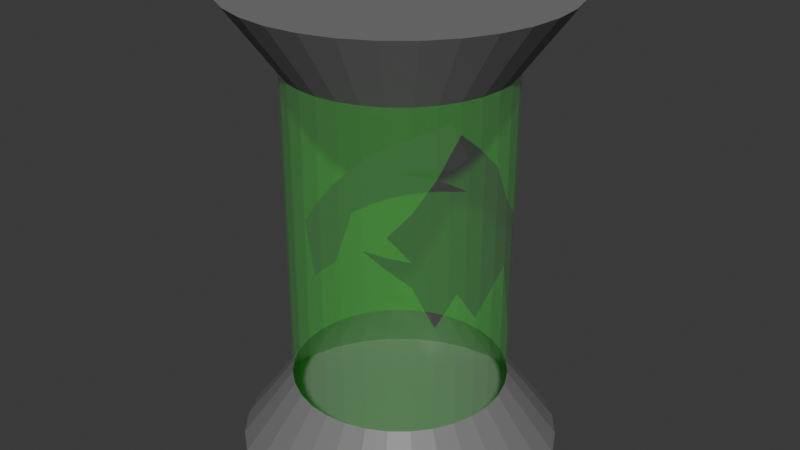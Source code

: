 # Source: BrokenVat.blend  (saved by Blender 4.3.34; exported with 4.5.12 LTS)
import bpy
from mathutils import Matrix  # noqa: F401  (used for matrix-valued properties, if any)

bpy.ops.wm.read_factory_settings(use_empty=True)
scene = bpy.context.scene
scene.name = 'Scene'

# ---- collections
col_collection = bpy.data.collections.new('Collection'); scene.collection.children.link(col_collection)

# ---- materials (node trees are filled in below, after node groups)
mat_glass = bpy.data.materials.new('Glass')
mat_metal = bpy.data.materials.new('Metal')

# ---- material node trees
mat_glass.use_nodes = True; mat_glass.node_tree.nodes.clear()
_N = mat_glass.node_tree.nodes; _L = mat_glass.node_tree.links
n0 = _N.new('ShaderNodeBsdfPrincipled'); n0.name = 'Principled BSDF'; n0.location = (10, 300)
n0.inputs[0].default_value = (0.05617, 0.8002, 0.04476, 1.0)
n0.inputs[2].default_value = 1.0
n0.inputs[4].default_value = 0.1969
n1 = _N.new('ShaderNodeOutputMaterial'); n1.name = 'Material Output'; n1.location = (300, 300)
_L.new(n0.outputs[0], n1.inputs[0])
n1.is_active_output = True
mat_metal.use_nodes = True; mat_metal.node_tree.nodes.clear()
_N = mat_metal.node_tree.nodes; _L = mat_metal.node_tree.links
n0 = _N.new('ShaderNodeBsdfPrincipled'); n0.name = 'Principled BSDF'; n0.location = (10, 300)
n0.inputs[0].default_value = (0.2025, 0.2025, 0.2025, 1.0)
n1 = _N.new('ShaderNodeOutputMaterial'); n1.name = 'Material Output'; n1.location = (300, 300)
_L.new(n0.outputs[0], n1.inputs[0])
n1.is_active_output = True

# ---- world
world_world = bpy.data.worlds.new('World'); scene.world = world_world
world_world.use_nodes = True; world_world.node_tree.nodes.clear()
_N = world_world.node_tree.nodes; _L = world_world.node_tree.links
n0 = _N.new('ShaderNodeOutputWorld'); n0.name = 'World Output'; n0.location = (300, 300)
n1 = _N.new('ShaderNodeBackground'); n1.name = 'Background'; n1.location = (10, 300)
n1.inputs[0].default_value = (0.05088, 0.05088, 0.05088, 1.0)
_L.new(n1.outputs[0], n0.inputs[0])
n0.is_active_output = True
world_world.color = (0.05088, 0.05088, 0.05088)
world_world.sun_shadow_jitter_overblur = 0.0

# ---- meshes
me_cylinder = bpy.data.meshes.new('Cylinder')
me_cylinder.from_pydata([(0.0, 1.0, -1.0), (0.0, 1.0, 1.0), (0.1951, 0.9808, -1.0), (0.1951, 0.9808, 1.0), (0.3827, 0.9239, -1.0), (0.3827, 0.9239, 1.0), (0.5556, 0.8315, -1.0), (0.5556, 0.8315, 1.0), (0.7071, 0.7071, -1.0), (0.7071, 0.7071, 1.0), (0.8315, 0.5556, -1.0), (0.8315, 0.5556, 1.0), (0.9239, 0.3827, -1.0), (0.9239, 0.3827, 1.0), (0.9808, 0.1951, -1.0), (0.9808, 0.1951, 1.0), (1.0, 0.0, -1.0), (1.0, 0.0, 1.0), (0.9808, -0.1951, -1.0), (0.9808, -0.1951, 1.0), (0.9239, -0.3827, -1.0), (0.9239, -0.3827, 1.0), (0.8315, -0.5556, -1.0), (0.8315, -0.5556, 1.0), (0.7071, -0.7071, -1.0), (0.7071, -0.7071, 1.0), (0.5556, -0.8315, -1.0), (0.5556, -0.8315, 1.0), (0.3827, -0.9239, -1.0), (0.3827, -0.9239, 1.0), (0.1951, -0.9808, -1.0), (0.1951, -0.9808, 1.0), (0.0, -1.0, -1.0), (0.0, -1.0, 1.0), (-0.1951, -0.9808, -1.0), (-0.1951, -0.9808, 1.0), (-0.3827, -0.9239, -1.0), (-0.3827, -0.9239, 1.0), (-0.5556, -0.8315, -1.0), (-0.5556, -0.8315, 1.0), (-0.7071, -0.7071, -1.0), (-0.7071, -0.7071, 1.0), (-0.8315, -0.5556, -1.0), (-0.8315, -0.5556, 1.0), (-0.9239, -0.3827, -1.0), (-0.9239, -0.3827, 1.0), (-0.9808, -0.1951, -1.0), (-0.9808, -0.1951, 1.0), (-1.0, 0.0, -1.0), (-1.0, 0.0, 1.0), (-0.9808, 0.1951, -1.0), (-0.9808, 0.1951, 1.0), (-0.9239, 0.3827, -1.0), (-0.9239, 0.3827, 1.0), (-0.8315, 0.5556, -1.0), (-0.8315, 0.5556, 1.0), (-0.7071, 0.7071, -1.0), (-0.7071, 0.7071, 1.0), (-0.5556, 0.8315, -1.0), (-0.5556, 0.8315, 1.0), (-0.3827, 0.9239, -1.0), (-0.3827, 0.9239, 1.0), (-0.1951, 0.9808, -1.0), (-0.1951, 0.9808, 1.0), (3.954e-09, 0.6734, -0.6908), (3.954e-09, 0.6734, 0.6908), (0.1314, 0.6605, 0.6908), (0.1314, 0.6605, -0.6908), (0.2577, 0.6222, 0.6908), (0.2577, 0.6222, -0.6908), (0.3741, 0.5599, 0.6908), (0.3741, 0.5599, -0.6908), (0.4762, 0.4762, 0.6908), (0.4762, 0.4762, -0.6908), (0.5599, 0.3741, 0.6908), (0.5599, 0.3741, -0.6908), (0.6222, 0.2577, 0.6908), (0.6222, 0.2577, -0.6908), (0.6605, 0.1314, 0.6908), (0.6605, 0.1314, -0.6908), (0.6734, 6.083e-10, 0.6908), (0.6734, 6.083e-10, -0.6908), (0.6605, -0.1314, 0.6908), (0.6605, -0.1314, -0.6908), (0.6222, -0.2577, 0.6908), (0.6222, -0.2577, -0.6908), (0.5599, -0.3741, 0.6908), (0.5599, -0.3741, -0.6908), (0.4762, -0.4762, 0.6908), (0.4762, -0.4762, -0.6908), (0.3741, -0.5599, 0.6908), (0.3741, -0.5599, -0.6908), (0.2577, -0.6222, 0.6908), (0.2577, -0.6222, -0.6908), (0.1314, -0.6605, 0.6908), (0.1314, -0.6605, -0.6908), (3.954e-09, -0.6734, 0.6908), (3.954e-09, -0.6734, -0.6908), (-0.1314, -0.6605, 0.6908), (-0.1314, -0.6605, -0.6908), (-0.2577, -0.6222, 0.6908), (-0.2577, -0.6222, -0.6908), (-0.3741, -0.5599, 0.6908), (-0.3741, -0.5599, -0.6908), (-0.4762, -0.4762, 0.6908), (-0.4762, -0.4762, -0.6908), (-0.5599, -0.3741, 0.6908), (-0.5599, -0.3741, -0.6908), (-0.6222, -0.2577, 0.6908), (-0.6222, -0.2577, -0.6908), (-0.6605, -0.1314, 0.6908), (-0.6605, -0.1314, -0.6908), (-0.6734, 6.083e-10, 0.6908), (-0.6734, 6.083e-10, -0.6908), (-0.6605, 0.1314, 0.6908), (-0.6605, 0.1314, -0.6908), (-0.6222, 0.2577, 0.6908), (-0.6222, 0.2577, -0.6908), (-0.5599, 0.3741, 0.6908), (-0.5599, 0.3741, -0.6908), (-0.4762, 0.4762, 0.6908), (-0.4762, 0.4762, -0.6908), (-0.3741, 0.5599, 0.6908), (-0.3741, 0.5599, -0.6908), (-0.2577, 0.6222, 0.6908), (-0.2577, 0.6222, -0.6908), (-0.1314, 0.6605, 0.6908), (-0.1314, 0.6605, -0.6908), (-0.5599, 0.3741, 0.1112), (-0.5599, 0.3741, -0.1244), (-0.6734, 6.083e-10, -0.03992), (-0.6734, 6.083e-10, -0.3868), (-0.1314, 0.6605, 0.2861), (-0.1314, 0.6605, 0.05689), (-0.1314, 0.6605, -0.009856), (-0.1314, 0.6605, -0.0446), (-0.4762, 0.4762, 0.1511), (-0.4762, 0.4762, 0.01636), (-0.4762, 0.4762, -0.1022), (-0.6605, 0.1314, 0.01377), (-0.6605, 0.1314, -0.3763), (3.954e-09, 0.6734, -0.02071), (3.954e-09, 0.6734, 0.1356), (-0.3741, 0.5599, 0.1829), (-0.3741, 0.5599, 0.02585), (-0.3741, 0.5599, 0.007139), (-0.3741, 0.5599, -0.08137), (-0.6222, 0.2577, 0.06486), (-0.6222, 0.2577, -0.1507), (-0.6605, -0.1314, -0.09442), (-0.2577, 0.6222, 0.2315), (-0.2577, 0.6222, 0.03578), (-0.2577, 0.6222, -0.002966), (-0.2577, 0.6222, -0.06116), (-0.6681, -0.05403, -0.3934), (0.5599, -0.3741, 0.4086), (0.5599, -0.3741, -0.2156), (0.6734, 6.083e-10, 0.3979), (0.6734, 6.083e-10, -0.1213), (0.5599, 0.3741, 0.02409), (0.4762, -0.4762, 0.2792), (0.4762, -0.4762, 0.07991), (0.4762, -0.4762, -0.02481), (0.6605, -0.1314, 0.4897), (0.6605, -0.1314, -0.2216), (0.6222, 0.2577, 0.1245), (0.6222, 0.2577, -0.4038), (0.3741, -0.5599, 0.1847), (0.3741, -0.5599, 0.09984), (0.3741, -0.5599, 0.04689), (0.6222, -0.2577, 0.5683), (0.6222, -0.2577, -0.08258), (0.6605, 0.1314, 0.2226), (0.6605, 0.1314, -0.06486), (0.2577, -0.6222, 0.1195)], [], [(65, 1, 3, 66), (66, 3, 5, 68), (68, 5, 7, 70), (70, 7, 9, 72), (72, 9, 11, 74), (74, 11, 13, 76), (76, 13, 15, 78), (78, 15, 17, 80), (80, 17, 19, 82), (82, 19, 21, 84), (84, 21, 23, 86), (86, 23, 25, 88), (88, 25, 27, 90), (90, 27, 29, 92), (92, 29, 31, 94), (94, 31, 33, 96), (96, 33, 35, 98), (98, 35, 37, 100), (100, 37, 39, 102), (102, 39, 41, 104), (104, 41, 43, 106), (106, 43, 45, 108), (108, 45, 47, 110), (110, 47, 49, 112), (112, 49, 51, 114), (114, 51, 53, 116), (116, 53, 55, 118), (118, 55, 57, 120), (120, 57, 59, 122), (122, 59, 61, 124), (3, 1, 63, 61, 59, 57, 55, 53, 51, 49, 47, 45, 43, 41, 39, 37, 35, 33, 31, 29, 27, 25, 23, 21, 19, 17, 15, 13, 11, 9, 7, 5), (124, 61, 63, 126), (126, 63, 1, 65), (0, 2, 4, 6, 8, 10, 12, 14, 16, 18, 20, 22, 24, 26, 28, 30, 32, 34, 36, 38, 40, 42, 44, 46, 48, 50, 52, 54, 56, 58, 60, 62), (62, 127, 64, 0), (127, 135, 141, 64), (60, 125, 127, 62), (125, 153, 135, 127), (58, 123, 125, 60), (123, 146, 153, 125), (56, 121, 123, 58), (121, 138, 146, 123), (54, 119, 121, 56), (119, 129, 138, 121), (52, 117, 119, 54), (117, 148, 129, 119), (50, 115, 117, 52), (115, 140, 148, 117), (48, 113, 115, 50), (113, 131, 140, 115), (46, 111, 113, 48), (111, 149, 154, 131, 113), (44, 109, 111, 46), (109, 108, 110, 149, 111), (42, 107, 109, 44), (107, 106, 108, 109), (40, 105, 107, 42), (105, 104, 106, 107), (38, 103, 105, 40), (103, 102, 104, 105), (36, 101, 103, 38), (101, 100, 102, 103), (34, 99, 101, 36), (99, 98, 100, 101), (32, 97, 99, 34), (97, 96, 98, 99), (30, 95, 97, 32), (95, 94, 96, 97), (28, 93, 95, 30), (93, 174, 92, 94, 95), (26, 91, 93, 28), (91, 169, 174, 93), (24, 89, 91, 26), (89, 162, 169, 91), (22, 87, 89, 24), (87, 156, 162, 89), (20, 85, 87, 22), (85, 171, 156, 87), (18, 83, 85, 20), (83, 164, 171, 85), (16, 81, 83, 18), (81, 158, 164, 83), (14, 79, 81, 16), (79, 173, 158, 81), (12, 77, 79, 14), (77, 166, 173, 79), (10, 75, 77, 12), (75, 159, 166, 77), (8, 73, 75, 10), (73, 72, 74, 159, 75), (6, 71, 73, 8), (71, 70, 72, 73), (4, 69, 71, 6), (69, 68, 70, 71), (2, 67, 69, 4), (67, 66, 68, 69), (0, 64, 67, 2), (64, 141, 142, 65, 66, 67), (167, 160, 88, 90), (168, 161, 167), (139, 130, 112, 114), (145, 137, 144), (163, 157, 80, 82), (143, 136, 120, 122), (130, 149, 110, 112), (168, 167, 90, 92, 174), (136, 128, 118, 120), (134, 133, 142, 141), (142, 132, 126, 65), (170, 163, 82, 84), (128, 147, 116, 118), (165, 159, 74, 76), (134, 152, 151, 133), (132, 150, 124, 126), (155, 170, 84, 86), (147, 139, 114, 116), (152, 145, 144, 151), (150, 143, 122, 124), (157, 172, 78, 80), (160, 155, 86, 88), (172, 165, 76, 78)])
me_cylinder.polygons.foreach_set('material_index', [1, 1, 1, 1, 1, 1, 1, 1, 1, 1, 1, 1, 1, 1, 1, 1, 1, 1, 1, 1, 1, 1, 1, 1, 1, 1, 1, 1, 1, 1, 1, 1, 1, 1, 1, 0, 1, 0, 1, 0, 1, 0, 1, 0, 1, 0, 1, 0, 1, 0, 1, 0, 1, 0, 1, 0, 1, 0, 1, 0, 1, 0, 1, 0, 1, 0, 1, 0, 1, 0, 1, 0, 1, 0, 1, 0, 1, 0, 1, 0, 1, 0, 1, 0, 1, 0, 1, 0, 1, 0, 1, 0, 1, 0, 1, 0, 1, 0, 0, 0, 0, 0, 0, 0, 0, 0, 0, 0, 0, 0, 0, 0, 0, 0, 0, 0, 0, 0, 0, 0, 0])
_uv = me_cylinder.uv_layers.new(name='UVMap')
_uv.uv.foreach_set('vector', [1.0, 0.8333, 1.0, 1.0, 0.9688, 1.0, 0.9688, 0.8333, 0.9688, 0.8333, 0.9688, 1.0, 0.9375, 1.0, 0.9375, 0.8333, 0.9375, 0.8333, 0.9375, 1.0, 0.9062, 1.0, 0.9062, 0.8333, 0.9062, 0.8333, 0.9062, 1.0, 0.875, 1.0, 0.875, 0.8333, 0.875, 0.8333, 0.875, 1.0, 0.8438, 1.0, 0.8437, 0.8333, 0.8437, 0.8333, 0.8438, 1.0, 0.8125, 1.0, 0.8125, 0.8333, 0.8125, 0.8333, 0.8125, 1.0, 0.7812, 1.0, 0.7812, 0.8333, 0.7812, 0.8333, 0.7812, 1.0, 0.75, 1.0, 0.75, 0.8333, 0.75, 0.8333, 0.75, 1.0, 0.7188, 1.0, 0.7188, 0.8333, 0.7188, 0.8333, 0.7188, 1.0, 0.6875, 1.0, 0.6875, 0.8333, 0.6875, 0.8333, 0.6875, 1.0, 0.6562, 1.0, 0.6562, 0.8333, 0.6562, 0.8333, 0.6562, 1.0, 0.625, 1.0, 0.625, 0.8333, 0.625, 0.8333, 0.625, 1.0, 0.5938, 1.0, 0.5938, 0.8333, 0.5938, 0.8333, 0.5938, 1.0, 0.5625, 1.0, 0.5625, 0.8333, 0.5625, 0.8333, 0.5625, 1.0, 0.5312, 1.0, 0.5312, 0.8333, 0.5312, 0.8333, 0.5312, 1.0, 0.5, 1.0, 0.5, 0.8333, 0.5, 0.8333, 0.5, 1.0, 0.4688, 1.0, 0.4687, 0.8333, 0.4687, 0.8333, 0.4688, 1.0, 0.4375, 1.0, 0.4375, 0.8333, 0.4375, 0.8333, 0.4375, 1.0, 0.4062, 1.0, 0.4062, 0.8333, 0.4062, 0.8333, 0.4062, 1.0, 0.375, 1.0, 0.375, 0.8333, 0.375, 0.8333, 0.375, 1.0, 0.3438, 1.0, 0.3438, 0.8333, 0.3438, 0.8333, 0.3438, 1.0, 0.3125, 1.0, 0.3125, 0.8333, 0.3125, 0.8333, 0.3125, 1.0, 0.2812, 1.0, 0.2812, 0.8333, 0.2812, 0.8333, 0.2812, 1.0, 0.25, 1.0, 0.25, 0.8333, 0.25, 0.8333, 0.25, 1.0, 0.2188, 1.0, 0.2188, 0.8333, 0.2188, 0.8333, 0.2188, 1.0, 0.1875, 1.0, 0.1875, 0.8333, 0.1875, 0.8333, 0.1875, 1.0, 0.1562, 1.0, 0.1562, 0.8333, 0.1562, 0.8333, 0.1562, 1.0, 0.125, 1.0, 0.125, 0.8333, 0.125, 0.8333, 0.125, 1.0, 0.09375, 1.0, 0.09375, 0.8333, 0.09375, 0.8333, 0.09375, 1.0, 0.0625, 1.0, 0.0625, 0.8333, 0.2968, 0.4854, 0.25, 0.49, 0.2032, 0.4854, 0.1582, 0.4717, 0.1167, 0.4496, 0.08029, 0.4197, 0.05045, 0.3833, 0.02827, 0.3418, 0.01461, 0.2968, 0.01, 0.25, 0.01461, 0.2032, 0.02827, 0.1582, 0.05045, 0.1167, 0.08029, 0.08029, 0.1167, 0.05045, 0.1582, 0.02827, 0.2032, 0.01461, 0.25, 0.01, 0.2968, 0.01461, 0.3418, 0.02827, 0.3833, 0.05045, 0.4197, 0.08029, 0.4496, 0.1167, 0.4717, 0.1582, 0.4854, 0.2032, 0.49, 0.25, 0.4854, 0.2968, 0.4717, 0.3418, 0.4496, 0.3833, 0.4197, 0.4197, 0.3833, 0.4496, 0.3418, 0.4717, 0.0625, 0.8333, 0.0625, 1.0, 0.03125, 1.0, 0.03125, 0.8333, 0.03125, 0.8333, 0.03125, 1.0, 0.0, 1.0, 0.0, 0.8333, 0.75, 0.49, 0.7968, 0.4854, 0.8418, 0.4717, 0.8833, 0.4496, 0.9197, 0.4197, 0.9496, 0.3833, 0.9717, 0.3418, 0.9854, 0.2968, 0.99, 0.25, 0.9854, 0.2032, 0.9717, 0.1582, 0.9496, 0.1167, 0.9197, 0.08029, 0.8833, 0.05045, 0.8418, 0.02827, 0.7968, 0.01461, 0.75, 0.01, 0.7032, 0.01461, 0.6582, 0.02827, 0.6167, 0.05045, 0.5803, 0.08029, 0.5504, 0.1167, 0.5283, 0.1582, 0.5146, 0.2032, 0.51, 0.25, 0.5146, 0.2968, 0.5283, 0.3418, 0.5504, 0.3833, 0.5803, 0.4197, 0.6167, 0.4496, 0.6582, 0.4717, 0.7032, 0.4854, 0.03125, 0.5, 0.03125, 0.6667, 0.0, 0.6667, 0.0, 0.5, 0.03125, 0.6667, 0.03125, 0.7446, 0.0, 0.7475, 0.0, 0.6667, 0.0625, 0.5, 0.0625, 0.6667, 0.03125, 0.6667, 0.03125, 0.5, 0.0625, 0.6667, 0.0625, 0.7426, 0.03125, 0.7446, 0.03125, 0.6667, 0.09375, 0.5, 0.09375, 0.6667, 0.0625, 0.6667, 0.0625, 0.5, 0.09375, 0.6667, 0.09375, 0.7402, 0.0625, 0.7426, 0.0625, 0.6667, 0.125, 0.5, 0.125, 0.6667, 0.09375, 0.6667, 0.09375, 0.5, 0.125, 0.6667, 0.125, 0.7377, 0.09375, 0.7402, 0.09375, 0.6667, 0.1562, 0.5, 0.1562, 0.6667, 0.125, 0.6667, 0.125, 0.5, 0.1562, 0.6667, 0.1562, 0.735, 0.125, 0.7377, 0.125, 0.6667, 0.1875, 0.5, 0.1875, 0.6667, 0.1562, 0.6667, 0.1562, 0.5, 0.1875, 0.6667, 0.1875, 0.7318, 0.1562, 0.735, 0.1562, 0.6667, 0.2188, 0.5, 0.2188, 0.6667, 0.1875, 0.6667, 0.1875, 0.5, 0.2188, 0.6667, 0.2188, 0.7046, 0.1875, 0.7318, 0.1875, 0.6667, 0.25, 0.5, 0.25, 0.6667, 0.2188, 0.6667, 0.2188, 0.5, 0.25, 0.6667, 0.25, 0.7033, 0.2188, 0.7046, 0.2188, 0.6667, 0.2812, 0.5, 0.2812, 0.6667, 0.25, 0.6667, 0.25, 0.5, 0.2812, 0.6667, 0.2812, 0.7386, 0.2629, 0.7025, 0.25, 0.7033, 0.25, 0.6667, 0.3125, 0.5, 0.3125, 0.6667, 0.2812, 0.6667, 0.2812, 0.5, 0.3125, 0.6667, 0.3125, 0.8333, 0.2812, 0.8333, 0.2812, 0.7386, 0.2812, 0.6667, 0.3438, 0.5, 0.3438, 0.6667, 0.3125, 0.6667, 0.3125, 0.5, 0.3438, 0.6667, 0.3438, 0.8333, 0.3125, 0.8333, 0.3125, 0.6667, 0.375, 0.5, 0.375, 0.6667, 0.3438, 0.6667, 0.3438, 0.5, 0.375, 0.6667, 0.375, 0.8333, 0.3438, 0.8333, 0.3438, 0.6667, 0.4062, 0.5, 0.4062, 0.6667, 0.375, 0.6667, 0.375, 0.5, 0.4062, 0.6667, 0.4062, 0.8333, 0.375, 0.8333, 0.375, 0.6667, 0.4375, 0.5, 0.4375, 0.6667, 0.4062, 0.6667, 0.4062, 0.5, 0.4375, 0.6667, 0.4375, 0.8333, 0.4062, 0.8333, 0.4062, 0.6667, 0.4688, 0.5, 0.4688, 0.6667, 0.4375, 0.6667, 0.4375, 0.5, 0.4688, 0.6667, 0.4687, 0.8333, 0.4375, 0.8333, 0.4375, 0.6667, 0.5, 0.5, 0.5, 0.6667, 0.4688, 0.6667, 0.4688, 0.5, 0.5, 0.6667, 0.5, 0.8333, 0.4687, 0.8333, 0.4688, 0.6667, 0.5312, 0.5, 0.5312, 0.6667, 0.5, 0.6667, 0.5, 0.5, 0.5312, 0.6667, 0.5312, 0.8333, 0.5, 0.8333, 0.5, 0.6667, 0.5625, 0.5, 0.5625, 0.6667, 0.5312, 0.6667, 0.5312, 0.5, 0.5625, 0.6667, 0.5625, 0.7644, 0.5625, 0.8333, 0.5312, 0.8333, 0.5312, 0.6667, 0.5938, 0.5, 0.5938, 0.6667, 0.5625, 0.6667, 0.5625, 0.5, 0.5938, 0.6667, 0.5938, 0.7557, 0.5625, 0.7644, 0.5625, 0.6667, 0.625, 0.5, 0.625, 0.6667, 0.5938, 0.6667, 0.5938, 0.5, 0.625, 0.6667, 0.625, 0.747, 0.5938, 0.7557, 0.5938, 0.6667, 0.6562, 0.5, 0.6562, 0.6667, 0.625, 0.6667, 0.625, 0.5, 0.6562, 0.6667, 0.6562, 0.724, 0.625, 0.747, 0.625, 0.6667, 0.6875, 0.5, 0.6875, 0.6667, 0.6562, 0.6667, 0.6562, 0.5, 0.6875, 0.6667, 0.6875, 0.74, 0.6562, 0.724, 0.6562, 0.6667, 0.7188, 0.5, 0.7188, 0.6667, 0.6875, 0.6667, 0.6875, 0.5, 0.7188, 0.6667, 0.7188, 0.7233, 0.6875, 0.74, 0.6875, 0.6667, 0.75, 0.5, 0.75, 0.6667, 0.7188, 0.6667, 0.7188, 0.5, 0.75, 0.6667, 0.75, 0.7354, 0.7188, 0.7233, 0.7188, 0.6667, 0.7812, 0.5, 0.7812, 0.6667, 0.75, 0.6667, 0.75, 0.5, 0.7812, 0.6667, 0.7812, 0.7422, 0.75, 0.7354, 0.75, 0.6667, 0.8125, 0.5, 0.8125, 0.6667, 0.7812, 0.6667, 0.7812, 0.5, 0.8125, 0.6667, 0.8125, 0.7013, 0.7812, 0.7422, 0.7812, 0.6667, 0.8438, 0.5, 0.8438, 0.6667, 0.8125, 0.6667, 0.8125, 0.5, 0.8438, 0.6667, 0.8437, 0.7529, 0.8125, 0.7013, 0.8125, 0.6667, 0.875, 0.5, 0.875, 0.6667, 0.8438, 0.6667, 0.8438, 0.5, 0.875, 0.6667, 0.875, 0.8333, 0.8437, 0.8333, 0.8437, 0.7529, 0.8438, 0.6667, 0.9062, 0.5, 0.9062, 0.6667, 0.875, 0.6667, 0.875, 0.5, 0.9062, 0.6667, 0.9062, 0.8333, 0.875, 0.8333, 0.875, 0.6667, 0.9375, 0.5, 0.9375, 0.6667, 0.9062, 0.6667, 0.9062, 0.5, 0.9375, 0.6667, 0.9375, 0.8333, 0.9062, 0.8333, 0.9062, 0.6667, 0.9688, 0.5, 0.9688, 0.6667, 0.9375, 0.6667, 0.9375, 0.5, 0.9688, 0.6667, 0.9688, 0.8333, 0.9375, 0.8333, 0.9375, 0.6667, 1.0, 0.5, 1.0, 0.6667, 0.9688, 0.6667, 0.9688, 0.5, 1.0, 0.6667, 1.0, 0.7475, 1.0, 0.7664, 1.0, 0.8333, 0.9688, 0.8333, 0.9688, 0.6667, 0.5938, 0.7723, 0.625, 0.7837, 0.625, 0.8333, 0.5938, 0.8333, 0.5938, 0.762, 0.625, 0.7596, 0.5938, 0.7723, 0.2188, 0.7517, 0.25, 0.7452, 0.25, 0.8333, 0.2188, 0.8333, 0.09375, 0.7509, 0.125, 0.752, 0.09375, 0.7531, 0.7187, 0.8091, 0.75, 0.798, 0.75, 0.8333, 0.7188, 0.8333, 0.09375, 0.7721, 0.125, 0.7682, 0.125, 0.8333, 0.09375, 0.8333, 0.25, 0.7452, 0.2812, 0.7386, 0.2812, 0.8333, 0.25, 0.8333, 0.5938, 0.762, 0.5938, 0.7723, 0.5938, 0.8333, 0.5625, 0.8333, 0.5625, 0.7644, 0.125, 0.7682, 0.1562, 0.7634, 0.1562, 0.8333, 0.125, 0.8333, 0.03125, 0.7488, 0.03125, 0.7569, 0.0, 0.7664, 0.0, 0.7475, 0.0, 0.7664, 0.03125, 0.7845, 0.03125, 0.8333, 0.0, 0.8333, 0.6875, 0.8186, 0.7187, 0.8091, 0.7188, 0.8333, 0.6875, 0.8333, 0.1562, 0.7634, 0.1875, 0.7578, 0.1875, 0.8333, 0.1562, 0.8333, 0.8125, 0.765, 0.8437, 0.7529, 0.8437, 0.8333, 0.8125, 0.8333, 0.03125, 0.7488, 0.0625, 0.7496, 0.0625, 0.7543, 0.03125, 0.7569, 0.03125, 0.7845, 0.0625, 0.7779, 0.0625, 0.8333, 0.03125, 0.8333, 0.6562, 0.7993, 0.6875, 0.8186, 0.6875, 0.8333, 0.6562, 0.8333, 0.1875, 0.7578, 0.2188, 0.7517, 0.2188, 0.8333, 0.1875, 0.8333, 0.0625, 0.7496, 0.09375, 0.7509, 0.09375, 0.7531, 0.0625, 0.7543, 0.0625, 0.7779, 0.09375, 0.7721, 0.09375, 0.8333, 0.0625, 0.8333, 0.75, 0.798, 0.7812, 0.7769, 0.7812, 0.8333, 0.75, 0.8333, 0.625, 0.7837, 0.6562, 0.7993, 0.6562, 0.8333, 0.625, 0.8333, 0.7812, 0.7769, 0.8125, 0.765, 0.8125, 0.8333, 0.7812, 0.8333])
me_cylinder.materials.append(mat_glass)
me_cylinder.materials.append(mat_metal)
me_cylinder.update()

# ---- objects
ob_cylinder = bpy.data.objects.new('Cylinder', me_cylinder)

# ---- transforms, parenting, visibility, modifiers, constraints
ob_cylinder.location = (0.0, 0.0, 1.989)
ob_cylinder.scale = (1.366, 1.366, 1.972)

# ---- collection membership
col_collection.objects.link(ob_cylinder)

# ---- scene / render settings (as saved in the file)
scene.frame_start = 1; scene.frame_end = 250; scene.frame_set(1)
scene.render.engine = 'BLENDER_EEVEE_NEXT'
bpy.context.view_layer.update()

# ---- added for rendering (the .blend has no active camera and no usable light): camera, sun
cam_auto = bpy.data.cameras.new('AutoCamera')
cam_auto.lens = 50.0
cam_auto.sensor_width = 36.0
cam_auto.clip_end = 1000.0
ob_auto_camera = bpy.data.objects.new('AutoCamera', cam_auto)
scene.collection.objects.link(ob_auto_camera)
ob_auto_camera.location = (5.10725, -6.12871, 6.07468)
ob_auto_camera.rotation_euler = (1.09748, -7.21219e-08, 0.694738)
scene.camera = ob_auto_camera
light_auto_sun = bpy.data.lights.new('AutoSun', 'SUN')
light_auto_sun.energy = 3.0
light_auto_sun.angle = 0.0523599
ob_auto_sun = bpy.data.objects.new('AutoSun', light_auto_sun)
scene.collection.objects.link(ob_auto_sun)
ob_auto_sun.rotation_euler = (0.872665, 0.174533, 0.523599)
bpy.context.view_layer.update()
